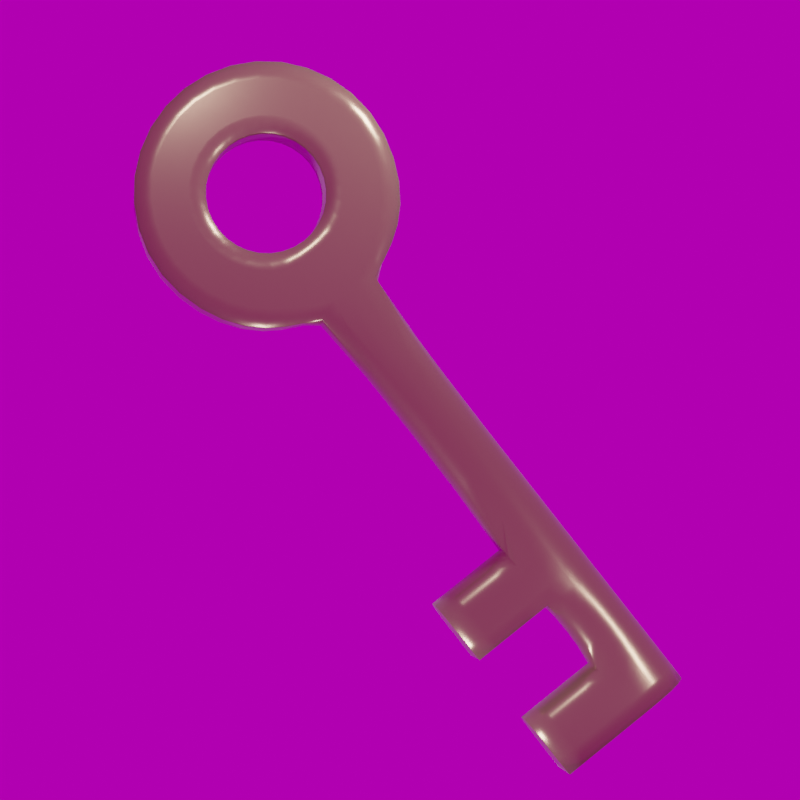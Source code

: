 # Source: Key.blend  (saved by Blender 2.82.7; exported with 4.5.12 LTS)
import bpy
from mathutils import Matrix  # noqa: F401  (used for matrix-valued properties, if any)

bpy.ops.wm.read_factory_settings(use_empty=True)
scene = bpy.context.scene
scene.name = 'Scene'

# ---- collections
col_collection = bpy.data.collections.new('Collection'); scene.collection.children.link(col_collection)

# ---- images (referenced by path relative to the original .blend; pixels are not part of the script)
import os
ASSET_DIR = os.environ.get("B2B_ASSET_DIR", "")  # directory of the original .blend (textures are referenced by path, not embedded)
HERE = os.path.dirname(os.path.abspath(__file__))  # packed textures are extracted next to this script under _unpacked/

def load_image(name, relpath, width, height, colorspace="sRGB"):
    """Load a texture the original file referenced (path relative to the .blend, or extracted next to this script)."""
    p = next((c for c in (os.path.join(HERE, relpath), os.path.join(ASSET_DIR, relpath)) if relpath and os.path.exists(c)), "")
    if p:
        img = bpy.data.images.load(p, check_existing=True)
        img.name = name
    else:  # same state as the original file: an image datablock whose file is absent (Cycles renders it pink)
        img = bpy.data.images.new(name, width, height)
        img.source = "FILE"
        img.filepath = "//" + (relpath or name)
    img.colorspace_settings.name = colorspace
    return img
img_001_hdr = load_image('001.hdr', '001.hdr', 1024, 1024, 'Linear Rec.709')

# ---- materials (node trees are filled in below, after node groups)
mat_material_001 = bpy.data.materials.new('Material.001')
mat_material_001.use_transparent_shadow = False

# ---- material node trees
mat_material_001.use_nodes = True; mat_material_001.node_tree.nodes.clear()
_N = mat_material_001.node_tree.nodes; _L = mat_material_001.node_tree.links
n0 = _N.new('ShaderNodeOutputMaterial'); n0.name = 'Material Output'; n0.location = (300, 300)
n1 = _N.new('ShaderNodeBsdfPrincipled'); n1.name = 'Principled BSDF'; n1.location = (10, 300)
n1.distribution = 'GGX'
n1.subsurface_method = 'BURLEY'
n1.inputs[0].default_value = (0.281, 0.1717, 0.1027, 1.0)
n1.inputs[1].default_value = 0.5
n1.inputs[2].default_value = 0.25
n1.inputs[3].default_value = 1.45
n1.inputs[24].default_value = 0.2
n1.inputs[27].default_value = (0.0, 0.0, 0.0, 1.0)
n1.inputs[28].default_value = 1.0
_L.new(n1.outputs[0], n0.inputs[0])
n0.is_active_output = True

# ---- world
world_world = bpy.data.worlds.new('World'); scene.world = world_world
world_world.use_nodes = True; world_world.node_tree.nodes.clear()
_N = world_world.node_tree.nodes; _L = world_world.node_tree.links
n0 = _N.new('ShaderNodeOutputWorld'); n0.name = 'World Output'; n0.location = (300, 300)
n1 = _N.new('ShaderNodeBackground'); n1.name = 'Background'; n1.location = (10, 300)
n1.inputs[1].default_value = 0.5
n2 = _N.new('ShaderNodeTexEnvironment'); n2.name = 'Environment Texture'; n2.location = (-280, 280)
n2.image = img_001_hdr
_L.new(n1.outputs[0], n0.inputs[0])
_L.new(n2.outputs[0], n1.inputs[0])
n0.is_active_output = True
world_world.color = (0.05088, 0.05088, 0.05088)
world_world.use_sun_shadow = False
world_world.sun_shadow_jitter_overblur = 0.0

# ---- cameras
cam_camera_001 = bpy.data.cameras.new('Camera.001')
cam_camera_001.lens = 130.0
cam_camera_001.shift_y = -0.04

# ---- lights
light_point = bpy.data.lights.new('Point', 'POINT')
light_point.transmission_factor = 0.0
light_point.energy = 150.0
light_point.shadow_soft_size = 0.25
light_point.shadow_maximum_resolution = 0.006
light_point.use_absolute_resolution = True
light_point_001 = bpy.data.lights.new('Point.001', 'POINT')
light_point_001.transmission_factor = 0.0
light_point_001.energy = 150.0
light_point_001.shadow_soft_size = 0.25
light_point_001.shadow_maximum_resolution = 0.006
light_point_001.use_absolute_resolution = True
light_point_002 = bpy.data.lights.new('Point.002', 'POINT')
light_point_002.transmission_factor = 0.0
light_point_002.energy = 150.0
light_point_002.shadow_soft_size = 0.25
light_point_002.shadow_maximum_resolution = 0.006
light_point_002.use_absolute_resolution = True
light_point_003 = bpy.data.lights.new('Point.003', 'POINT')
light_point_003.transmission_factor = 0.0
light_point_003.energy = 150.0
light_point_003.shadow_soft_size = 0.25
light_point_003.shadow_maximum_resolution = 0.006
light_point_003.use_absolute_resolution = True

# ---- meshes
me_cylinder = bpy.data.meshes.new('Cylinder')
me_cylinder.from_pydata([(0.0, 0.2363, 1.972), (0.0, -0.2637, 1.972), (0.3244, 0.2363, 1.838), (0.3244, -0.2637, 1.838), (0.4588, 0.2363, 1.514), (0.4588, -0.2637, 1.514), (0.3244, 0.2363, 1.189), (0.3244, -0.2637, 1.189), (-4.47e-08, 0.2363, 1.055), (-4.47e-08, -0.2637, 1.055), (-0.3244, 0.2363, 1.189), (-0.3244, -0.2637, 1.189), (-0.4588, 0.2363, 1.514), (-0.4588, -0.2637, 1.514), (-0.3244, 0.2363, 1.838), (-0.3244, -0.2637, 1.838), (0.0, 0.2363, 2.514), (0.7071, 0.2363, 2.221), (0.7071, -0.2637, 2.221), (0.0, -0.2637, 2.514), (1.0, 0.2363, 1.514), (1.0, -0.2637, 1.514), (0.7071, 0.2363, 0.8066), (0.7071, -0.2637, 0.8066), (-0.7071, 0.2363, 0.8066), (-0.7071, -0.2637, 0.8066), (-1.0, 0.2363, 1.514), (-1.0, -0.2637, 1.514), (-0.7071, 0.2363, 2.221), (-0.7071, -0.2637, 2.221), (0.231, 0.2363, 0.6094), (-0.231, 0.2363, 0.6094), (-6.706e-08, 0.2363, 0.7637), (-0.231, -0.2637, 0.6094), (0.231, -0.2637, 0.6094), (-6.706e-08, -0.2637, 0.7637), (0.231, 0.2363, -1.391), (-0.231, 0.2363, -1.391), (-0.231, -0.2637, -1.391), (0.231, -0.2637, -1.391), (0.231, 0.2363, -1.891), (-0.231, 0.2363, -1.891), (-0.231, -0.2637, -1.891), (0.231, -0.2637, -1.891), (0.231, 0.2363, -2.391), (-0.231, 0.2363, -2.391), (-0.231, -0.2637, -2.391), (0.231, -0.2637, -2.391), (0.231, 0.2363, -2.891), (-0.231, 0.2363, -2.891), (-0.231, -0.2637, -2.891), (0.231, -0.2637, -2.891), (-0.831, -0.2637, -1.391), (-0.831, 0.2363, -1.391), (-0.831, -0.2637, -1.891), (-0.831, 0.2363, -1.891), (-0.831, -0.2637, -2.391), (-0.831, 0.2363, -2.391), (-0.831, -0.2637, -2.891), (-0.831, 0.2363, -2.891)], [], [(16, 19, 18, 17), (17, 18, 21, 20), (20, 21, 23, 22), (31, 33, 25, 24), (10, 8, 32, 31, 24), (24, 25, 27, 26), (14, 0, 1, 15), (26, 27, 29, 28), (28, 29, 19, 16), (0, 2, 3, 1), (2, 0, 16, 17), (1, 3, 18, 19), (4, 2, 17, 20), (3, 5, 21, 18), (6, 4, 20, 22), (5, 7, 23, 21), (22, 23, 34, 30), (9, 11, 25, 33, 35), (7, 9, 35, 34, 23), (12, 10, 24, 26), (11, 13, 27, 25), (14, 12, 26, 28), (13, 15, 29, 27), (0, 14, 28, 16), (15, 1, 19, 29), (12, 14, 15, 13), (10, 12, 13, 11), (8, 10, 11, 9), (6, 8, 9, 7), (4, 6, 7, 5), (2, 4, 5, 3), (30, 31, 32), (33, 34, 35), (30, 34, 39, 36), (8, 6, 22, 30, 32), (38, 37, 53, 52), (31, 30, 36, 37), (33, 31, 37, 38), (34, 33, 38, 39), (40, 43, 47, 44), (37, 36, 40, 41), (36, 39, 43, 40), (39, 38, 42, 43), (49, 50, 58, 59), (43, 42, 46, 47), (42, 41, 45, 46), (41, 40, 44, 45), (50, 49, 48, 51), (45, 44, 48, 49), (44, 47, 51, 48), (47, 46, 50, 51), (52, 53, 55, 54), (56, 57, 59, 58), (42, 38, 52, 54), (50, 46, 56, 58), (46, 45, 57, 56), (37, 41, 55, 53), (41, 42, 54, 55), (45, 49, 59, 57)])
me_cylinder.polygons.foreach_set('use_smooth', [True] * 59)
_k = {(16, 17): 1.0, (18, 19): 1.0, (17, 20): 1.0, (18, 21): 1.0, (20, 22): 1.0, (21, 23): 1.0, (24, 26): 1.0, (25, 27): 1.0, (26, 28): 1.0, (27, 29): 1.0, (16, 28): 1.0, (19, 29): 1.0, (0, 2): 1.0, (1, 3): 1.0, (2, 4): 1.0, (3, 5): 1.0, (4, 6): 1.0, (5, 7): 1.0, (6, 8): 1.0, (7, 9): 1.0, (8, 10): 1.0, (9, 11): 1.0, (10, 12): 1.0, (11, 13): 1.0, (12, 14): 1.0, (13, 15): 1.0, (0, 14): 1.0, (1, 15): 1.0, (30, 31): 1.0, (33, 34): 0.98824, (31, 33): 0.98824, (30, 34): 0.99608, (22, 30): 1.0, (23, 34): 1.0, (24, 31): 1.0, (25, 33): 1.0, (37, 38): 1.0, (41, 42): 1.0, (37, 41): 1.0, (38, 42): 1.0, (45, 46): 1.0, (48, 49): 1.0, (50, 51): 1.0, (49, 50): 1.0, (48, 51): 1.0, (45, 49): 1.0, (46, 50): 1.0, (52, 53): 1.0, (54, 55): 1.0, (53, 55): 1.0, (52, 54): 1.0, (56, 57): 1.0, (58, 59): 1.0, (57, 59): 1.0, (56, 58): 1.0, (50, 58): 1.0, (49, 59): 1.0, (42, 54): 1.0, (41, 55): 1.0}
me_cylinder.attributes.new('crease_edge', 'FLOAT', 'EDGE').data.foreach_set('value', [_k.get((min(e.vertices), max(e.vertices)), 0.0) for e in me_cylinder.edges])
_uv = me_cylinder.uv_layers.new(name='UVMap')
_uv.uv.foreach_set('vector', [1.0, 0.5, 1.0, 1.0, 0.875, 1.0, 0.875, 0.5, 0.875, 0.5, 0.875, 1.0, 0.75, 1.0, 0.75, 0.5, 0.75, 0.5, 0.75, 1.0, 0.625, 1.0, 0.625, 0.5, 0.4592, 0.5, 0.4592, 1.0, 0.375, 1.0, 0.375, 0.5, 0.6721, 0.1721, 0.75, 0.1399, 0.75, 0.07, 0.6946, 0.03296, 0.5803, 0.08029, 0.375, 0.5, 0.375, 1.0, 0.25, 1.0, 0.25, 0.5, 0.6721, 0.3279, 0.75, 0.3601, 0.25, 0.3601, 0.1721, 0.3279, 0.25, 0.5, 0.25, 1.0, 0.125, 1.0, 0.125, 0.5, 0.125, 0.5, 0.125, 1.0, 0.0, 1.0, 0.0, 0.5, 0.75, 0.3601, 0.8279, 0.3279, 0.3279, 0.3279, 0.25, 0.3601, 0.8279, 0.3279, 0.75, 0.3601, 0.75, 0.49, 0.9197, 0.4197, 0.25, 0.3601, 0.3279, 0.3279, 0.4197, 0.4197, 0.25, 0.49, 0.8601, 0.25, 0.8279, 0.3279, 0.9197, 0.4197, 0.99, 0.25, 0.3279, 0.3279, 0.3601, 0.25, 0.49, 0.25, 0.4197, 0.4197, 0.8279, 0.1721, 0.8601, 0.25, 0.99, 0.25, 0.9197, 0.08029, 0.3601, 0.25, 0.3279, 0.1721, 0.4197, 0.08029, 0.49, 0.25, 0.625, 0.5, 0.625, 1.0, 0.5408, 1.0, 0.5408, 0.5, 0.25, 0.1399, 0.1721, 0.1721, 0.08029, 0.08029, 0.1946, 0.03296, 0.25, 0.07, 0.3279, 0.1721, 0.25, 0.1399, 0.25, 0.07, 0.3054, 0.03296, 0.4197, 0.08029, 0.6399, 0.25, 0.6721, 0.1721, 0.5803, 0.08029, 0.51, 0.25, 0.1721, 0.1721, 0.1399, 0.25, 0.01, 0.25, 0.08029, 0.08029, 0.6721, 0.3279, 0.6399, 0.25, 0.51, 0.25, 0.5803, 0.4197, 0.1399, 0.25, 0.1721, 0.3279, 0.08029, 0.4197, 0.01, 0.25, 0.75, 0.3601, 0.6721, 0.3279, 0.5803, 0.4197, 0.75, 0.49, 0.1721, 0.3279, 0.25, 0.3601, 0.25, 0.49, 0.08029, 0.4197, 0.6399, 0.25, 0.6721, 0.3279, 0.1721, 0.3279, 0.1399, 0.25, 0.6721, 0.1721, 0.6399, 0.25, 0.1399, 0.25, 0.1721, 0.1721, 0.75, 0.1399, 0.6721, 0.1721, 0.1721, 0.1721, 0.25, 0.1399, 0.8279, 0.1721, 0.75, 0.1399, 0.25, 0.1399, 0.3279, 0.1721, 0.8601, 0.25, 0.8279, 0.1721, 0.3279, 0.1721, 0.3601, 0.25, 0.8279, 0.3279, 0.8601, 0.25, 0.3601, 0.25, 0.3279, 0.3279, 0.5408, 0.5, 0.5, 0.5, 0.5156, 0.5, 0.4592, 1.0, 0.5, 1.0, 0.4844, 1.0, 0.5408, 0.5, 0.5408, 1.0, 0.5408, 1.0, 0.5408, 0.5, 0.75, 0.1399, 0.8279, 0.1721, 0.9197, 0.08029, 0.8054, 0.03296, 0.75, 0.07, 0.4592, 1.0, 0.4592, 0.5, 0.4592, 0.5, 0.4592, 1.0, 0.5, 0.5, 0.5408, 0.5, 0.5408, 0.5, 0.5, 0.5, 0.4592, 1.0, 0.4592, 0.5, 0.4592, 0.5, 0.4592, 1.0, 0.5, 1.0, 0.4592, 1.0, 0.4592, 1.0, 0.5, 1.0, 0.5408, 0.5, 0.5408, 1.0, 0.5408, 1.0, 0.5408, 0.5, 0.5, 0.5, 0.5408, 0.5, 0.5408, 0.5, 0.5, 0.5, 0.5408, 0.5, 0.5408, 1.0, 0.5408, 1.0, 0.5408, 0.5, 0.5, 1.0, 0.4592, 1.0, 0.4592, 1.0, 0.5, 1.0, 0.4592, 0.5, 0.4592, 1.0, 0.4592, 1.0, 0.4592, 0.5, 0.5, 1.0, 0.4592, 1.0, 0.4592, 1.0, 0.5, 1.0, 0.4592, 1.0, 0.4592, 0.5, 0.4592, 0.5, 0.4592, 1.0, 0.5, 0.5, 0.5408, 0.5, 0.5408, 0.5, 0.5, 0.5, 0.4592, 1.0, 0.4592, 0.5, 0.5408, 0.5, 0.5408, 1.0, 0.5, 0.5, 0.5408, 0.5, 0.5408, 0.5, 0.5, 0.5, 0.5408, 0.5, 0.5408, 1.0, 0.5408, 1.0, 0.5408, 0.5, 0.5, 1.0, 0.4592, 1.0, 0.4592, 1.0, 0.5, 1.0, 0.4592, 1.0, 0.4592, 0.5, 0.4592, 0.5, 0.4592, 1.0, 0.4592, 1.0, 0.4592, 0.5, 0.4592, 0.5, 0.4592, 1.0, 0.4592, 1.0, 0.4592, 1.0, 0.4592, 1.0, 0.4592, 1.0, 0.4592, 1.0, 0.4592, 1.0, 0.4592, 1.0, 0.4592, 1.0, 0.4592, 1.0, 0.4592, 0.5, 0.4592, 0.5, 0.4592, 1.0, 0.5, 0.5, 0.5, 0.5, 0.5, 0.5, 0.5, 0.5, 0.4592, 0.5, 0.4592, 1.0, 0.4592, 1.0, 0.4592, 0.5, 0.5, 0.5, 0.5, 0.5, 0.5, 0.5, 0.5, 0.5])
me_cylinder.materials.append(mat_material_001)
me_cylinder.use_remesh_fix_poles = True
me_cylinder.use_remesh_preserve_attributes = False
me_cylinder.use_mirror_vertex_groups = False
me_cylinder.update()

# ---- objects
ob_cylinder = bpy.data.objects.new('Cylinder', me_cylinder)
ob_point = bpy.data.objects.new('Point', light_point)
ob_point_001 = bpy.data.objects.new('Point.001', light_point_001)
ob_point_002 = bpy.data.objects.new('Point.002', light_point_002)
ob_camera = bpy.data.objects.new('Camera', cam_camera_001)
ob_point_003 = bpy.data.objects.new('Point.003', light_point_003)

# ---- transforms, parenting, visibility, modifiers, constraints
ob_cylinder.location = (0.0, 0.0, 0.0)
ob_cylinder.rotation_euler = (-0.04305, -0.6656, 0.1234)
ob_cylinder.lineart.crease_threshold = 0.0
_m = ob_cylinder.modifiers.new('Subdivision', 'SUBSURF')
_m.uv_smooth = 'PRESERVE_CORNERS'
_m.levels = 2
_m.show_only_control_edges = False
ob_point.location = (-1.33, -2.909, 2.651)
ob_point.lineart.crease_threshold = 0.0
ob_point_001.location = (3.282, -2.591, -1.258)
ob_point_001.lineart.crease_threshold = 0.0
ob_point_002.location = (0.8727, -0.8822, 2.543)
ob_point_002.lineart.crease_threshold = 0.0
ob_camera.location = (0.0, -20.0, 0.0)
ob_camera.rotation_euler = (1.571, -0.0, -0.0)
ob_camera.lineart.crease_threshold = 0.0
ob_point_003.location = (-0.9852, -0.8008, -3.3)
ob_point_003.lineart.crease_threshold = 0.0

# ---- collection membership
col_collection.objects.link(ob_cylinder)
col_collection.objects.link(ob_point)
col_collection.objects.link(ob_point_001)
col_collection.objects.link(ob_point_002)
col_collection.objects.link(ob_camera)
col_collection.objects.link(ob_point_003)

# ---- scene / render settings (as saved in the file)
scene.camera = ob_camera
scene.frame_start = 1; scene.frame_end = 250; scene.frame_set(1)
scene.render.engine = 'BLENDER_EEVEE_NEXT'
scene.render.resolution_x = 64
scene.render.resolution_y = 64
scene.render.film_transparent = True
scene.cycles.use_denoising = False
scene.cycles.samples = 128
scene.cycles.sampling_pattern = 'TABULATED_SOBOL'
scene.cycles.use_adaptive_sampling = False
scene.cycles.use_light_tree = False
scene.view_settings.view_transform = 'Filmic'
bpy.context.view_layer.update()
